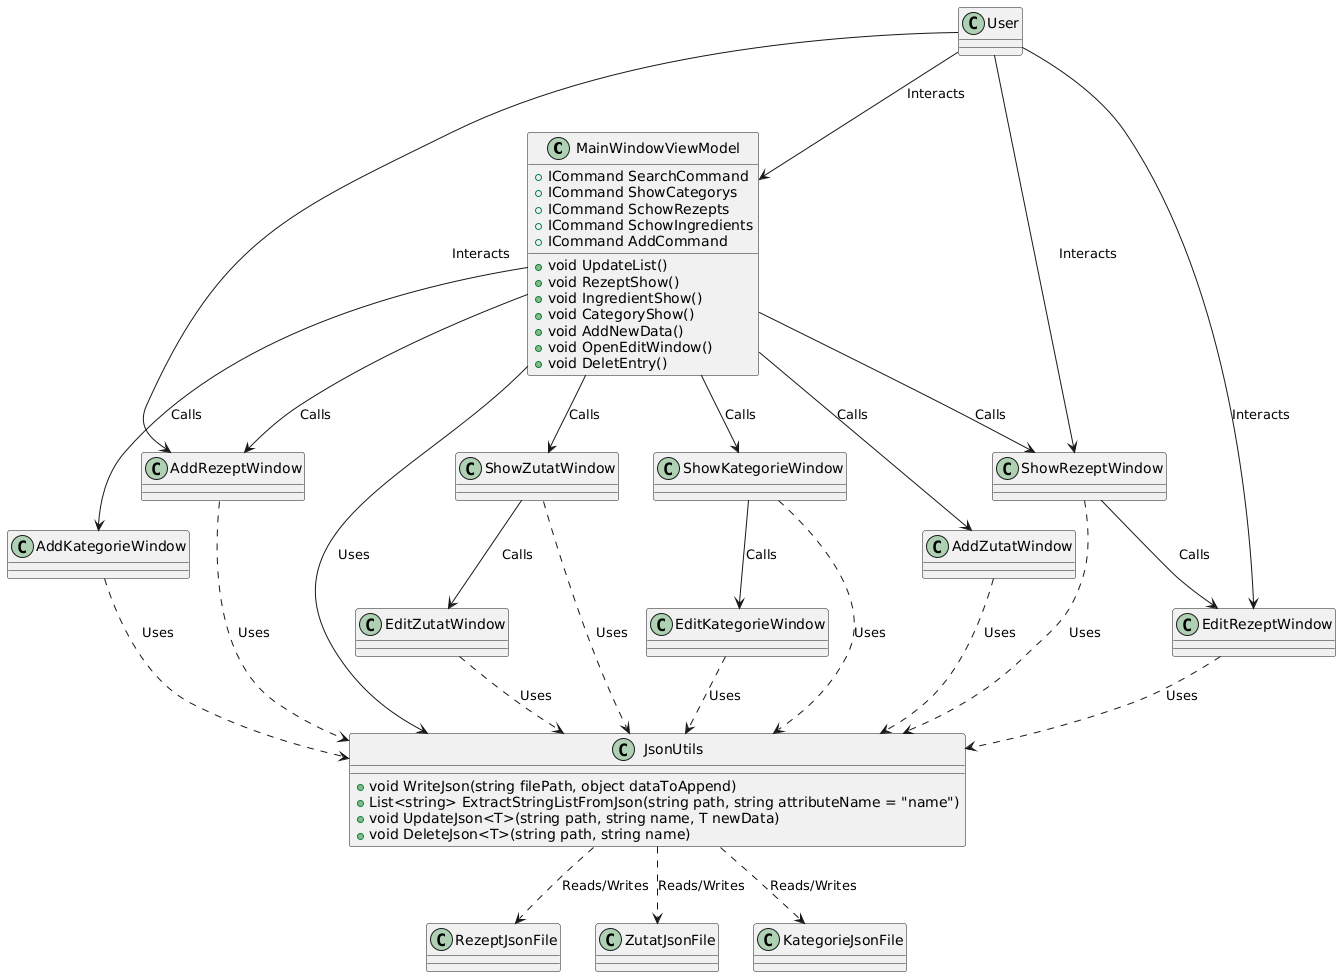

The diagram above was rendered by PlantUML. Its source (embedded in the PNG):
@startuml
!define RECTANGLE class
!define DATA rectangle
!define ACTOR rectangle

' Define the classes with access types
RECTANGLE MainWindowViewModel {
    + ICommand SearchCommand
    + ICommand ShowCategorys
    + ICommand SchowRezepts
    + ICommand SchowIngredients
    + ICommand AddCommand
    + void UpdateList()
    + void RezeptShow()
    + void IngredientShow()
    + void CategoryShow()
    + void AddNewData()
    + void OpenEditWindow()
    + void DeletEntry()
}

RECTANGLE ShowRezeptWindow
RECTANGLE ShowZutatWindow
RECTANGLE ShowKategorieWindow

RECTANGLE EditRezeptWindow
RECTANGLE EditZutatWindow
RECTANGLE EditKategorieWindow

RECTANGLE AddRezeptWindow
RECTANGLE AddZutatWindow
RECTANGLE AddKategorieWindow

RECTANGLE JsonUtils {
    + void WriteJson(string filePath, object dataToAppend)
    + List<string> ExtractStringListFromJson(string path, string attributeName = "name")
    + void UpdateJson<T>(string path, string name, T newData)
    + void DeleteJson<T>(string path, string name)
}





' Define the relationships and interactions
MainWindowViewModel --> JsonUtils : Uses
MainWindowViewModel --> AddRezeptWindow : Calls
MainWindowViewModel --> AddZutatWindow : Calls
MainWindowViewModel --> AddKategorieWindow : Calls

MainWindowViewModel --> ShowRezeptWindow : Calls
MainWindowViewModel --> ShowZutatWindow : Calls
MainWindowViewModel --> ShowKategorieWindow : Calls

ShowRezeptWindow --> EditRezeptWindow : Calls
ShowZutatWindow --> EditZutatWindow : Calls
ShowKategorieWindow --> EditKategorieWindow : Calls

' JsonUtils is used by multiple classes
ShowRezeptWindow ..> JsonUtils : Uses
ShowZutatWindow ..> JsonUtils : Uses
ShowKategorieWindow ..> JsonUtils : Uses
EditRezeptWindow ..> JsonUtils : Uses
EditZutatWindow ..> JsonUtils : Uses
EditKategorieWindow ..> JsonUtils : Uses
AddRezeptWindow ..> JsonUtils : Uses
AddZutatWindow ..> JsonUtils : Uses
AddKategorieWindow ..> JsonUtils : Uses

' JSON files used by JsonUtils
JsonUtils ..> RezeptJsonFile : Reads/Writes
JsonUtils ..> ZutatJsonFile : Reads/Writes
JsonUtils ..> KategorieJsonFile : Reads/Writes


' User interactions with the application
User --> MainWindowViewModel : Interacts
User --> ShowRezeptWindow : Interacts
User --> EditRezeptWindow : Interacts
User --> AddRezeptWindow : Interacts
@enduml